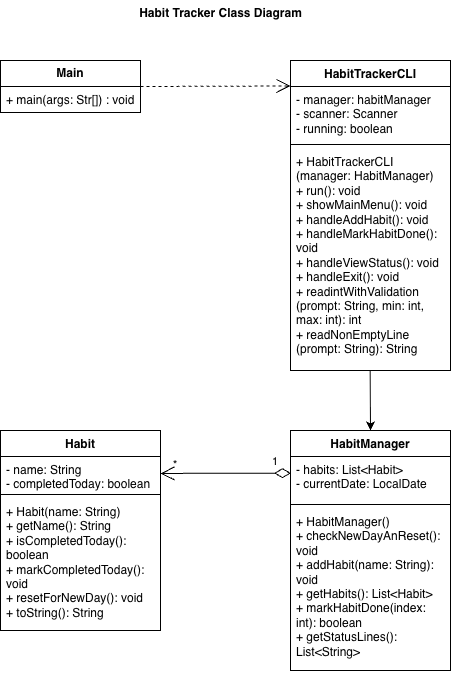

The diagram above was exported from draw.io. Its source (the exported page's mxGraphModel, read from the mxfile embedded in the PNG):
<mxGraphModel dx="971" dy="1335" grid="1" gridSize="10" guides="1" tooltips="1" connect="1" arrows="1" fold="1" page="1" pageScale="1" pageWidth="850" pageHeight="1100" math="0" shadow="0">
  <root>
    <mxCell id="0" />
    <mxCell id="1" parent="0" />
    <mxCell id="MAttCRSKL4qaSOtOn3SJ-1" parent="1" style="swimlane;fontStyle=0;childLayout=stackLayout;horizontal=1;startSize=26;fillColor=none;horizontalStack=0;resizeParent=1;resizeParentMax=0;resizeLast=0;collapsible=1;marginBottom=0;whiteSpace=wrap;html=1;" value="&lt;b&gt;Main&lt;/b&gt;" vertex="1">
      <mxGeometry height="52" width="140" x="110" y="160" as="geometry" />
    </mxCell>
    <mxCell id="MAttCRSKL4qaSOtOn3SJ-2" parent="MAttCRSKL4qaSOtOn3SJ-1" style="text;strokeColor=none;fillColor=none;align=left;verticalAlign=top;spacingLeft=4;spacingRight=4;overflow=hidden;rotatable=0;points=[[0,0.5],[1,0.5]];portConstraint=eastwest;whiteSpace=wrap;html=1;" value="+ main(args: Str[]) : void" vertex="1">
      <mxGeometry height="26" width="140" y="26" as="geometry" />
    </mxCell>
    <mxCell id="MAttCRSKL4qaSOtOn3SJ-5" parent="1" style="swimlane;fontStyle=1;align=center;verticalAlign=top;childLayout=stackLayout;horizontal=1;startSize=26;horizontalStack=0;resizeParent=1;resizeParentMax=0;resizeLast=0;collapsible=1;marginBottom=0;whiteSpace=wrap;html=1;" value="HabitTrackerCLI" vertex="1">
      <mxGeometry height="310" width="160" x="400" y="160" as="geometry" />
    </mxCell>
    <mxCell id="MAttCRSKL4qaSOtOn3SJ-6" parent="MAttCRSKL4qaSOtOn3SJ-5" style="text;strokeColor=none;fillColor=none;align=left;verticalAlign=top;spacingLeft=4;spacingRight=4;overflow=hidden;rotatable=0;points=[[0,0.5],[1,0.5]];portConstraint=eastwest;whiteSpace=wrap;html=1;" value="- manager: habitManager&lt;div&gt;- scanner: Scanner&lt;/div&gt;&lt;div&gt;- running: boolean&lt;/div&gt;" vertex="1">
      <mxGeometry height="54" width="160" y="26" as="geometry" />
    </mxCell>
    <mxCell id="MAttCRSKL4qaSOtOn3SJ-7" parent="MAttCRSKL4qaSOtOn3SJ-5" style="line;strokeWidth=1;fillColor=none;align=left;verticalAlign=middle;spacingTop=-1;spacingLeft=3;spacingRight=3;rotatable=0;labelPosition=right;points=[];portConstraint=eastwest;strokeColor=inherit;" value="" vertex="1">
      <mxGeometry height="8" width="160" y="80" as="geometry" />
    </mxCell>
    <mxCell id="MAttCRSKL4qaSOtOn3SJ-8" parent="MAttCRSKL4qaSOtOn3SJ-5" style="text;strokeColor=none;fillColor=none;align=left;verticalAlign=top;spacingLeft=4;spacingRight=4;overflow=hidden;rotatable=0;points=[[0,0.5],[1,0.5]];portConstraint=eastwest;whiteSpace=wrap;html=1;" value="+ HabitTrackerCLI (manager: HabitManager)&lt;div&gt;+ run(): void&lt;/div&gt;&lt;div&gt;+ showMainMenu(): void&lt;/div&gt;&lt;div&gt;+ handleAddHabit(): void&lt;/div&gt;&lt;div&gt;+ handleMarkHabitDone(): void&lt;/div&gt;&lt;div&gt;+ handleViewStatus(): void&lt;/div&gt;&lt;div&gt;+ handleExit(): void&lt;/div&gt;&lt;div&gt;+ readintWithValidation (prompt: String, min: int, max: int): int&lt;/div&gt;&lt;div&gt;+ readNonEmptyLine (prompt: String): String&lt;/div&gt;" vertex="1">
      <mxGeometry height="222" width="160" y="88" as="geometry" />
    </mxCell>
    <mxCell id="MAttCRSKL4qaSOtOn3SJ-9" parent="1" style="swimlane;fontStyle=1;align=center;verticalAlign=top;childLayout=stackLayout;horizontal=1;startSize=26;horizontalStack=0;resizeParent=1;resizeParentMax=0;resizeLast=0;collapsible=1;marginBottom=0;whiteSpace=wrap;html=1;" value="HabitManager" vertex="1">
      <mxGeometry height="240" width="160" x="400" y="530" as="geometry" />
    </mxCell>
    <mxCell id="MAttCRSKL4qaSOtOn3SJ-10" parent="MAttCRSKL4qaSOtOn3SJ-9" style="text;strokeColor=none;fillColor=none;align=left;verticalAlign=top;spacingLeft=4;spacingRight=4;overflow=hidden;rotatable=0;points=[[0,0.5],[1,0.5]];portConstraint=eastwest;whiteSpace=wrap;html=1;" value="- habits: List&amp;lt;Habit&amp;gt;&lt;div&gt;- currentDate: LocalDate&lt;/div&gt;" vertex="1">
      <mxGeometry height="44" width="160" y="26" as="geometry" />
    </mxCell>
    <mxCell id="MAttCRSKL4qaSOtOn3SJ-11" parent="MAttCRSKL4qaSOtOn3SJ-9" style="line;strokeWidth=1;fillColor=none;align=left;verticalAlign=middle;spacingTop=-1;spacingLeft=3;spacingRight=3;rotatable=0;labelPosition=right;points=[];portConstraint=eastwest;strokeColor=inherit;" value="" vertex="1">
      <mxGeometry height="8" width="160" y="70" as="geometry" />
    </mxCell>
    <mxCell id="MAttCRSKL4qaSOtOn3SJ-12" parent="MAttCRSKL4qaSOtOn3SJ-9" style="text;strokeColor=none;fillColor=none;align=left;verticalAlign=top;spacingLeft=4;spacingRight=4;overflow=hidden;rotatable=0;points=[[0,0.5],[1,0.5]];portConstraint=eastwest;whiteSpace=wrap;html=1;" value="+ HabitManager()&lt;div&gt;+ checkNewDayAnReset(): void&lt;/div&gt;&lt;div&gt;+ addHabit(name: String): void&lt;/div&gt;&lt;div&gt;+ getHabits(): List&amp;lt;Habit&amp;gt;&lt;/div&gt;&lt;div&gt;+ markHabitDone(index: int): boolean&lt;/div&gt;&lt;div&gt;+ getStatusLines(): List&amp;lt;String&amp;gt;&lt;/div&gt;" vertex="1">
      <mxGeometry height="162" width="160" y="78" as="geometry" />
    </mxCell>
    <mxCell id="MAttCRSKL4qaSOtOn3SJ-13" parent="1" style="swimlane;fontStyle=1;align=center;verticalAlign=top;childLayout=stackLayout;horizontal=1;startSize=26;horizontalStack=0;resizeParent=1;resizeParentMax=0;resizeLast=0;collapsible=1;marginBottom=0;whiteSpace=wrap;html=1;" value="Habit" vertex="1">
      <mxGeometry height="200" width="160" x="110" y="530" as="geometry" />
    </mxCell>
    <mxCell id="MAttCRSKL4qaSOtOn3SJ-14" parent="MAttCRSKL4qaSOtOn3SJ-13" style="text;strokeColor=none;fillColor=none;align=left;verticalAlign=top;spacingLeft=4;spacingRight=4;overflow=hidden;rotatable=0;points=[[0,0.5],[1,0.5]];portConstraint=eastwest;whiteSpace=wrap;html=1;" value="- name: String&lt;div&gt;- completedToday: boolean&lt;/div&gt;" vertex="1">
      <mxGeometry height="34" width="160" y="26" as="geometry" />
    </mxCell>
    <mxCell id="MAttCRSKL4qaSOtOn3SJ-15" parent="MAttCRSKL4qaSOtOn3SJ-13" style="line;strokeWidth=1;fillColor=none;align=left;verticalAlign=middle;spacingTop=-1;spacingLeft=3;spacingRight=3;rotatable=0;labelPosition=right;points=[];portConstraint=eastwest;strokeColor=inherit;" value="" vertex="1">
      <mxGeometry height="8" width="160" y="60" as="geometry" />
    </mxCell>
    <mxCell id="MAttCRSKL4qaSOtOn3SJ-16" parent="MAttCRSKL4qaSOtOn3SJ-13" style="text;strokeColor=none;fillColor=none;align=left;verticalAlign=top;spacingLeft=4;spacingRight=4;overflow=hidden;rotatable=0;points=[[0,0.5],[1,0.5]];portConstraint=eastwest;whiteSpace=wrap;html=1;" value="+ Habit(name: String)&lt;div&gt;+ getName(): String&lt;/div&gt;&lt;div&gt;+ isCompletedToday(): boolean&lt;/div&gt;&lt;div&gt;+ markCompletedToday(): void&lt;/div&gt;&lt;div&gt;+ resetForNewDay(): void&lt;/div&gt;&lt;div&gt;+ toString(): String&lt;/div&gt;" vertex="1">
      <mxGeometry height="132" width="160" y="68" as="geometry" />
    </mxCell>
    <mxCell id="MAttCRSKL4qaSOtOn3SJ-21" edge="1" parent="1" source="MAttCRSKL4qaSOtOn3SJ-10" style="endArrow=open;html=1;endSize=12;startArrow=diamondThin;startSize=14;startFill=0;edgeStyle=orthogonalEdgeStyle;align=left;verticalAlign=bottom;rounded=0;entryX=1;entryY=0.5;entryDx=0;entryDy=0;exitX=0.003;exitY=0.379;exitDx=0;exitDy=0;exitPerimeter=0;" target="MAttCRSKL4qaSOtOn3SJ-14" value="1">
      <mxGeometry relative="1" x="-0.6868" y="-3" as="geometry">
        <mxPoint as="offset" />
        <mxPoint x="360" y="450" as="sourcePoint" />
        <mxPoint x="520" y="450" as="targetPoint" />
      </mxGeometry>
    </mxCell>
    <mxCell id="MAttCRSKL4qaSOtOn3SJ-24" parent="1" style="text;html=1;whiteSpace=wrap;strokeColor=none;fillColor=none;align=center;verticalAlign=middle;rounded=0;" value="*" vertex="1">
      <mxGeometry height="10" width="10" x="280" y="560" as="geometry" />
    </mxCell>
    <mxCell id="MAttCRSKL4qaSOtOn3SJ-30" edge="1" parent="1" source="MAttCRSKL4qaSOtOn3SJ-8" style="endArrow=classic;html=1;rounded=0;entryX=0.5;entryY=0;entryDx=0;entryDy=0;exitX=0.498;exitY=0.999;exitDx=0;exitDy=0;exitPerimeter=0;" target="MAttCRSKL4qaSOtOn3SJ-9" value="">
      <mxGeometry height="50" relative="1" width="50" as="geometry">
        <mxPoint x="390" y="530" as="sourcePoint" />
        <mxPoint x="440" y="480" as="targetPoint" />
      </mxGeometry>
    </mxCell>
    <mxCell id="MAttCRSKL4qaSOtOn3SJ-31" edge="1" parent="1" style="endArrow=open;endSize=12;dashed=1;html=1;rounded=0;" value="">
      <mxGeometry relative="1" width="160" as="geometry">
        <mxPoint x="250" y="186" as="sourcePoint" />
        <mxPoint x="400" y="185.5" as="targetPoint" />
      </mxGeometry>
    </mxCell>
    <mxCell id="MAttCRSKL4qaSOtOn3SJ-32" parent="1" style="text;align=center;fontStyle=1;verticalAlign=middle;spacingLeft=3;spacingRight=3;strokeColor=none;rotatable=0;points=[[0,0.5],[1,0.5]];portConstraint=eastwest;html=1;" value="Habit Tracker Class Diagram" vertex="1">
      <mxGeometry height="26" width="80" x="290" y="100" as="geometry" />
    </mxCell>
  </root>
</mxGraphModel>